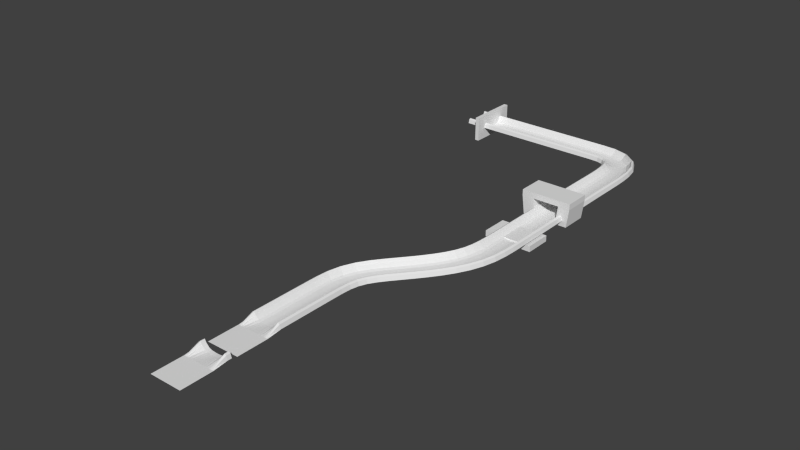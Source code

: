 # Source: currved_course1.blend  (saved by Blender 2.71.0; exported with 4.5.12 LTS)
import bpy
from mathutils import Matrix  # noqa: F401  (used for matrix-valued properties, if any)

bpy.ops.wm.read_factory_settings(use_empty=True)
scene = bpy.context.scene
scene.name = 'Scene'

# ---- collections
col_collection_1 = bpy.data.collections.new('Collection 1'); scene.collection.children.link(col_collection_1)

# ---- world
world_world = bpy.data.worlds.new('World'); scene.world = world_world
world_world.color = (0.05088, 0.05088, 0.05088)
world_world.use_sun_shadow = False
world_world.sun_shadow_jitter_overblur = 0.0
world_world.cycles.sampling_method = 'MANUAL'
world_world.cycles.sample_map_resolution = 256

# ---- meshes
me_cube_003 = bpy.data.meshes.new('Cube.003')
me_cube_003.from_pydata([(-1.0, -12.62, 6.079), (1.0, -12.62, 6.079), (-1.0, -12.62, -6.079), (1.0, -12.62, -6.079), (-1.0, 0.0, -6.079), (-1.0, 0.0, 6.079), (1.0, 0.0, -6.079), (1.0, 0.0, 6.079)], [], [(4, 2, 0, 5), (2, 3, 1, 0), (5, 0, 1, 7), (6, 3, 2, 4), (3, 6, 7, 1), (5, 7, 6, 4)])
me_cube_003.use_remesh_preserve_volume = False
me_cube_003.use_remesh_preserve_attributes = False
me_cube_003.use_mirror_vertex_groups = False
me_cube_003.update()
me_cube_002 = bpy.data.meshes.new('Cube.002')
me_cube_002.from_pydata([(-1.0, 12.62, 6.079), (1.0, 12.62, 6.079), (-1.0, 12.62, -6.079), (1.0, 12.62, -6.079), (-1.0, 0.0, -6.079), (-1.0, 0.0, 6.079), (1.0, 0.0, -6.079), (1.0, 0.0, 6.079)], [], [(6, 3, 1, 7), (3, 2, 0, 1), (2, 4, 5, 0), (0, 5, 7, 1), (3, 6, 4, 2), (5, 4, 6, 7)])
me_cube_002.use_remesh_preserve_volume = False
me_cube_002.use_remesh_preserve_attributes = False
me_cube_002.use_mirror_vertex_groups = False
me_cube_002.update()
me_cube_001 = bpy.data.meshes.new('Cube.001')
me_cube_001.from_pydata([(-11.99, -1.0, -4.122), (-11.99, 1.0, -4.122), (-5.238, -1.0, -10.48), (-5.238, 1.0, -10.48), (-11.99, -1.0, -2.122), (-11.99, 1.0, -2.122), (-10.85, 1.0, -10.48), (-10.85, -1.0, -10.48), (0.0, 1.0, -2.122), (0.0, 1.0, -4.122), (0.0, -1.0, -2.122), (0.0, -1.0, -4.122), (-6.381, 1.0, -4.122), (-6.381, -1.0, -2.122), (-6.381, 1.0, -2.122), (-6.381, -1.0, -4.122)], [], [(4, 5, 1, 0), (0, 1, 6, 7), (13, 4, 0, 15), (1, 12, 3, 6), (13, 14, 5, 4), (14, 8, 9, 12), (15, 0, 7, 2), (15, 12, 9, 11), (7, 6, 3, 2), (10, 13, 15, 11), (10, 8, 14, 13), (5, 14, 12, 1), (12, 15, 2, 3)])
me_cube_001.use_remesh_preserve_volume = False
me_cube_001.use_remesh_preserve_attributes = False
me_cube_001.use_mirror_vertex_groups = False
me_cube_001.update()
me_cube = bpy.data.meshes.new('Cube')
me_cube.from_pydata([(-11.99, -1.0, -2.36), (-11.99, 1.0, -2.36), (10.45, 1.0, -2.36), (10.45, -1.0, -2.36), (-11.99, -1.0, -0.3603), (-11.99, 1.0, -0.3603), (10.45, 1.0, -0.3603), (10.45, -1.0, -0.3603)], [], [(4, 5, 1, 0), (5, 6, 2, 1), (6, 7, 3, 2), (7, 4, 0, 3), (0, 1, 2, 3), (7, 6, 5, 4)])
me_cube.use_remesh_preserve_volume = False
me_cube.use_remesh_preserve_attributes = False
me_cube.use_mirror_vertex_groups = False
me_cube.update()
me_plane_002 = bpy.data.meshes.new('Plane.002')
me_plane_002.from_pydata([(-4.026, 1.363, -0.9902), (-7.086, 1.363, 1.407), (0.0, 1.363, -1.717), (-6.27, 1.363, 1.918), (-7.629, 1.363, -0.4522), (-2.77, 1.363, -1.466), (-5.478, 1.363, 0.5057), (-0.7641, 1.363, -1.694), (-1.711, 1.363, -1.587), (-7.629, -0.6217, -0.4522), (-2.77, -0.6217, -1.466), (-4.026, -0.6217, -0.9902), (-5.478, -0.6217, 0.5057), (-7.086, -0.6217, 1.407), (0.0, -0.6217, -1.717), (-0.7641, -0.6217, -1.694), (-1.711, -0.6217, -1.587), (-6.27, -0.6217, 1.918), (-7.629, -7.26, -1.282), (-2.77, -7.26, -1.282), (-4.026, -7.26, -1.282), (-5.478, -7.26, -1.282), (-7.086, -7.26, -1.282), (0.0, -7.26, -1.282), (-0.7641, -7.26, -1.282), (-1.711, -7.26, -1.282), (-6.27, -7.26, -1.282), (-7.629, -22.11, -1.282), (0.0, -22.11, -1.282)], [], [(8, 5, 10, 16), (7, 8, 16, 15), (17, 13, 22, 26), (12, 17, 26, 21), (16, 10, 19, 25), (15, 16, 25, 24), (14, 15, 24, 23), (11, 12, 21, 20), (10, 11, 20, 19), (9, 18, 22, 13), (3, 1, 13, 17), (6, 3, 17, 12), (2, 7, 15, 14), (0, 6, 12, 11), (5, 0, 11, 10), (4, 9, 13, 1), (26, 22, 28), (21, 26, 28), (25, 19, 28), (24, 25, 28), (23, 24, 28), (20, 21, 28), (19, 20, 28), (18, 27, 28, 22)])
me_plane_002.use_remesh_preserve_volume = False
me_plane_002.use_remesh_preserve_attributes = False
me_plane_002.use_mirror_vertex_groups = False
me_plane_002.update()
me_plane_001 = bpy.data.meshes.new('Plane.001')
me_plane_001.from_pydata([(-7.629, -3.854, -0.4522), (-2.77, -3.854, -1.466), (-4.026, -3.854, -0.9902), (-5.478, -3.854, 0.5057), (-7.086, -3.854, 1.407), (0.0, -3.854, -1.717), (-0.7641, -3.854, -1.694), (-1.711, -3.854, -1.587), (-6.27, -3.854, 1.918), (-7.629, 1.363, -0.4522), (-2.77, 1.363, -1.466), (-4.026, 1.363, -0.9902), (-5.478, 1.363, 0.5057), (-7.086, 1.363, 1.407), (0.0, 1.363, -1.717), (-0.7641, 1.363, -1.694), (-1.711, 1.363, -1.587), (-6.27, 1.363, 1.918)], [], [(6, 15, 16, 7), (2, 11, 12, 3), (8, 17, 13, 4), (7, 16, 10, 1), (0, 4, 13, 9), (5, 14, 15, 6), (1, 10, 11, 2), (3, 12, 17, 8)])
me_plane_001.use_remesh_preserve_volume = False
me_plane_001.use_remesh_preserve_attributes = False
me_plane_001.use_mirror_vertex_groups = False
me_plane_001.update()

# ---- curves / text
cu_nurbspath = bpy.data.curves.new('NurbsPath', 'CURVE')
cu_nurbspath.dimensions = '3D'
_sp = cu_nurbspath.splines.new('NURBS'); _sp.points.add(19)
_sp.points.foreach_set('co', [-0.1596, -6.955, 0.01596, 1.0, -0.1596, 1.578, 0.01596, 1.0, -0.1596, 10.11, 0.01596, 1.0, -0.1596, 18.64, 0.01596, 1.0, -0.1596, 27.18, 0.01596, 1.0, 2.794, 37.49, 0.01596, 1.0, 14.97, 50.63, 0.01596, 1.0, 32.22, 70.22, 0.8428, 1.0, 32.19, 89.48, 0.8428, 1.0, 32.15, 108.7, 0.8428, 1.0, 32.12, 128.0, 0.8428, 1.0, 32.08, 147.2, 0.8428, 1.0, 32.05, 166.5, 0.8428, 1.0, 32.58, 187.4, 0.8428, 1.0, 27.37, 196.1, 0.8428, 1.0, 18.86, 198.0, 0.8428, 1.0, 15.82, 198.0, 0.8428, 1.0, 12.78, 198.0, 0.8428, 1.0, 9.744, 198.0, 0.8428, 1.0, -60.89, 198.0, 0.8428, 1.0])
_sp.order_u = 5
_sp.order_v = 0
_sp.use_endpoint_u = True
cu_nurbspath.use_path = True
cu_nurbspath.use_path_clamp = True
cu_nurbspath.bevel_resolution = 0
cu_nurbspath.fill_mode = 'HALF'

# ---- objects
ob_cube_003 = bpy.data.objects.new('Cube.003', me_cube_003)
ob_cube_002 = bpy.data.objects.new('Cube.002', me_cube_002)
ob_cube_001 = bpy.data.objects.new('Cube.001', me_cube_001)
ob_cube = bpy.data.objects.new('Cube', me_cube)
ob_course_path = bpy.data.objects.new('course path', cu_nurbspath)
ob_course_start = bpy.data.objects.new('course start', me_plane_002)
ob_course = bpy.data.objects.new('course', me_plane_001)

# ---- transforms, parenting, visibility, modifiers, constraints
ob_cube_003.location = (-49.67, 206.1, 0.8428)
ob_cube_003.lineart.crease_threshold = 0.0
ob_cube_002.location = (-49.67, 206.1, 0.8428)
ob_cube_002.lineart.crease_threshold = 0.0
ob_cube_001.location = (31.03, 139.5, 12.27)
ob_cube_001.scale = (1.0, 6.219, 1.375)
ob_cube_001.lineart.crease_threshold = 0.0
_m = ob_cube_001.modifiers.new('Mirror', 'MIRROR')
_m.use_clip = True
ob_cube.location = (31.03, 112.4, 0.339)
ob_cube.scale = (1.0, 6.219, 1.375)
ob_cube.lineart.crease_threshold = 0.0
ob_course_path.location = (-2.805e-08, 8.103, 0.0)
ob_course_path.lineart.crease_threshold = 0.0
ob_course_start.location = (0.0, -30.14, 0.0)
ob_course_start.lineart.crease_threshold = 0.0
_m = ob_course_start.modifiers.new('Mirror', 'MIRROR')
_m.use_clip = True
ob_course.location = (-2.805e-08, 8.103, 0.0)
ob_course.rotation_euler = (0.0, -0.0, -1.571)
ob_course.lineart.crease_threshold = 0.0
_m = ob_course.modifiers.new('Mirror', 'MIRROR')
_m.use_clip = True
_m = ob_course.modifiers.new('Array', 'ARRAY')
_m.fit_type = 'FIT_CURVE'
_m.curve = ob_course_path
_m.constant_offset_displace = (0.0, 0.0, 0.0)
_m.relative_offset_displace = (0.0, 1.0, 0.0)
_m.use_merge_vertices = True
_m.start_cap = ob_course_start
_m = ob_course.modifiers.new('Curve', 'CURVE')
_m.object = ob_course_path

# ---- collection membership
col_collection_1.objects.link(ob_cube_003)
col_collection_1.objects.link(ob_cube_002)
col_collection_1.objects.link(ob_cube_001)
col_collection_1.objects.link(ob_cube)
col_collection_1.objects.link(ob_course_path)
col_collection_1.objects.link(ob_course_start)
col_collection_1.objects.link(ob_course)

# ---- scene / render settings (as saved in the file)
scene.frame_start = 1; scene.frame_end = 250; scene.frame_set(1)
scene.render.engine = 'BLENDER_EEVEE_NEXT'
scene.render.resolution_percentage = 50
scene.render.dither_intensity = 0.0
scene.cycles.use_denoising = False
scene.cycles.samples = 10
scene.cycles.sampling_pattern = 'TABULATED_SOBOL'
scene.cycles.light_sampling_threshold = 0.0
scene.cycles.use_adaptive_sampling = False
scene.cycles.use_light_tree = False
scene.cycles.blur_glossy = 0.0
scene.cycles.volume_bounces = 1
scene.cycles.pixel_filter_type = 'GAUSSIAN'
scene.cycles.sample_clamp_indirect = 0.0
scene.view_settings.view_transform = 'Standard'
bpy.context.view_layer.update()

# ---- added for rendering (the .blend has no active camera and no usable light): camera, sun
cam_auto = bpy.data.cameras.new('AutoCamera')
cam_auto.lens = 50.0
cam_auto.sensor_width = 36.0
cam_auto.clip_end = 4724.87
ob_auto_camera = bpy.data.objects.new('AutoCamera', cam_auto)
scene.collection.objects.link(ob_auto_camera)
ob_auto_camera.location = (259.793, -239.814, 217.437)
ob_auto_camera.rotation_euler = (1.09748, -7.21219e-08, 0.694738)
scene.camera = ob_auto_camera
light_auto_sun = bpy.data.lights.new('AutoSun', 'SUN')
light_auto_sun.energy = 3.0
light_auto_sun.angle = 0.0523599
ob_auto_sun = bpy.data.objects.new('AutoSun', light_auto_sun)
scene.collection.objects.link(ob_auto_sun)
ob_auto_sun.rotation_euler = (0.872665, 0.174533, 0.523599)
bpy.context.view_layer.update()
